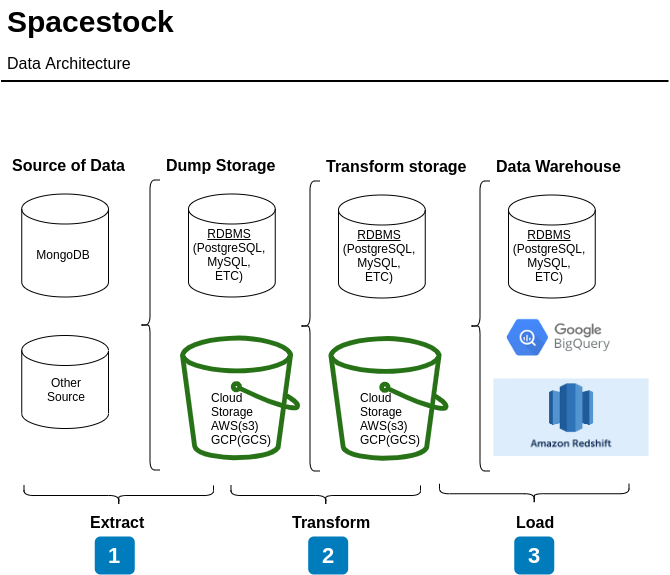

The diagram above was exported from draw.io. Its source (the exported page's mxGraphModel, read from the mxfile embedded in the PNG):
<mxGraphModel dx="1149" dy="608" grid="1" gridSize="10" guides="1" tooltips="1" connect="1" arrows="1" fold="1" page="1" pageScale="1" pageWidth="1169" pageHeight="827" math="0" shadow="0">
  <root>
    <mxCell id="0" />
    <mxCell id="1" parent="0" />
    <mxCell id="2" value="Spacestock" style="text;html=1;resizable=0;points=[];autosize=1;align=left;verticalAlign=top;spacingTop=-4;fontSize=30;fontStyle=1" vertex="1" parent="1">
      <mxGeometry x="56.5" y="64.5" width="180" height="40" as="geometry" />
    </mxCell>
    <mxCell id="3" value="Data Architecture" style="text;html=1;resizable=0;points=[];autosize=1;align=left;verticalAlign=top;spacingTop=-4;fontSize=16;" vertex="1" parent="1">
      <mxGeometry x="56.5" y="114.5" width="140" height="20" as="geometry" />
    </mxCell>
    <mxCell id="4" value="Source of Data" style="text;html=1;resizable=0;points=[];autosize=1;align=left;verticalAlign=top;spacingTop=-4;fontSize=16;fontStyle=1" vertex="1" parent="1">
      <mxGeometry x="61.5" y="216.5" width="130" height="20" as="geometry" />
    </mxCell>
    <mxCell id="5" value="" style="line;strokeWidth=2;html=1;fontSize=14;" vertex="1" parent="1">
      <mxGeometry x="52.5" y="139.5" width="667.5" height="10" as="geometry" />
    </mxCell>
    <mxCell id="6" value="" style="shape=curlyBracket;whiteSpace=wrap;html=1;rounded=1;fontSize=14;" vertex="1" parent="1">
      <mxGeometry x="191.5" y="243.5" width="20" height="290" as="geometry" />
    </mxCell>
    <mxCell id="7" value="Extract&lt;br&gt;" style="text;html=1;resizable=0;points=[];autosize=1;align=left;verticalAlign=top;spacingTop=-4;fontSize=16;fontStyle=1" vertex="1" parent="1">
      <mxGeometry x="139.5" y="574" width="70" height="20" as="geometry" />
    </mxCell>
    <mxCell id="8" value="" style="shape=cylinder2;whiteSpace=wrap;html=1;boundedLbl=1;backgroundOutline=1;size=15;" vertex="1" parent="1">
      <mxGeometry x="73.25" y="257.5" width="86.75" height="103" as="geometry" />
    </mxCell>
    <mxCell id="9" value="" style="shape=cylinder2;whiteSpace=wrap;html=1;boundedLbl=1;backgroundOutline=1;size=15;" vertex="1" parent="1">
      <mxGeometry x="73.25" y="399" width="86.75" height="93" as="geometry" />
    </mxCell>
    <mxCell id="10" value="MongoDB" style="text;html=1;strokeColor=none;fillColor=none;align=center;verticalAlign=middle;whiteSpace=wrap;rounded=0;" vertex="1" parent="1">
      <mxGeometry x="94.5" y="303" width="40" height="30" as="geometry" />
    </mxCell>
    <mxCell id="11" value="Other Source" style="text;html=1;strokeColor=none;fillColor=none;align=center;verticalAlign=middle;whiteSpace=wrap;rounded=0;" vertex="1" parent="1">
      <mxGeometry x="97.5" y="442.5" width="40" height="20" as="geometry" />
    </mxCell>
    <mxCell id="12" value="" style="shape=cylinder2;whiteSpace=wrap;html=1;boundedLbl=1;backgroundOutline=1;size=15;" vertex="1" parent="1">
      <mxGeometry x="240" y="257.5" width="86.75" height="103" as="geometry" />
    </mxCell>
    <mxCell id="13" value="&lt;u&gt;RDBMS&lt;/u&gt; (PostgreSQL, MySQL, ETC)" style="text;html=1;strokeColor=none;fillColor=none;align=center;verticalAlign=middle;whiteSpace=wrap;rounded=0;" vertex="1" parent="1">
      <mxGeometry x="261.25" y="303" width="40" height="30" as="geometry" />
    </mxCell>
    <mxCell id="14" value="Cloud Storage&lt;br&gt;AWS(s3)&lt;br&gt;GCP(GCS)" style="text;html=1;strokeColor=none;fillColor=none;align=left;verticalAlign=middle;whiteSpace=wrap;rounded=0;" vertex="1" parent="1">
      <mxGeometry x="261.25" y="471.5" width="40" height="20" as="geometry" />
    </mxCell>
    <mxCell id="15" value="Dump Storage" style="text;html=1;resizable=0;points=[];autosize=1;align=left;verticalAlign=top;spacingTop=-4;fontSize=16;fontStyle=1" vertex="1" parent="1">
      <mxGeometry x="215.5" y="216.5" width="120" height="20" as="geometry" />
    </mxCell>
    <mxCell id="16" value="" style="shape=curlyBracket;whiteSpace=wrap;html=1;rounded=1;fontSize=14;rotation=-90;" vertex="1" parent="1">
      <mxGeometry x="160.25" y="464.25" width="20" height="189.5" as="geometry" />
    </mxCell>
    <mxCell id="17" value="" style="shape=curlyBracket;whiteSpace=wrap;html=1;rounded=1;fontSize=14;" vertex="1" parent="1">
      <mxGeometry x="351.5" y="244.5" width="20" height="290" as="geometry" />
    </mxCell>
    <mxCell id="18" value="" style="shape=cylinder2;whiteSpace=wrap;html=1;boundedLbl=1;backgroundOutline=1;size=15;" vertex="1" parent="1">
      <mxGeometry x="390" y="258.5" width="86.75" height="103" as="geometry" />
    </mxCell>
    <mxCell id="19" value="&lt;u&gt;RDBMS&lt;/u&gt; (PostgreSQL, MySQL, ETC)" style="text;html=1;strokeColor=none;fillColor=none;align=center;verticalAlign=middle;whiteSpace=wrap;rounded=0;" vertex="1" parent="1">
      <mxGeometry x="411.25" y="304" width="40" height="30" as="geometry" />
    </mxCell>
    <mxCell id="20" value="Transform storage" style="text;html=1;resizable=0;points=[];autosize=1;align=left;verticalAlign=top;spacingTop=-4;fontSize=16;fontStyle=1" vertex="1" parent="1">
      <mxGeometry x="375.5" y="217.5" width="160" height="20" as="geometry" />
    </mxCell>
    <mxCell id="21" value="" style="outlineConnect=0;fontColor=#232F3E;gradientColor=none;fillColor=#277116;strokeColor=none;dashed=0;verticalLabelPosition=bottom;verticalAlign=top;align=center;html=1;fontSize=12;fontStyle=0;aspect=fixed;pointerEvents=1;shape=mxgraph.aws4.bucket;" vertex="1" parent="1">
      <mxGeometry x="231.54999999999998" y="399" width="119.95" height="124.75" as="geometry" />
    </mxCell>
    <mxCell id="22" value="Cloud Storage&lt;br&gt;AWS(s3)&lt;br&gt;GCP(GCS)" style="text;html=1;strokeColor=none;fillColor=none;align=left;verticalAlign=middle;whiteSpace=wrap;rounded=0;" vertex="1" parent="1">
      <mxGeometry x="409.7" y="472" width="40" height="20" as="geometry" />
    </mxCell>
    <mxCell id="23" value="" style="outlineConnect=0;fontColor=#232F3E;gradientColor=none;fillColor=#277116;strokeColor=none;dashed=0;verticalLabelPosition=bottom;verticalAlign=top;align=center;html=1;fontSize=12;fontStyle=0;aspect=fixed;pointerEvents=1;shape=mxgraph.aws4.bucket;" vertex="1" parent="1">
      <mxGeometry x="380" y="399.5" width="119.95" height="124.75" as="geometry" />
    </mxCell>
    <mxCell id="24" value="Transform" style="text;html=1;resizable=0;points=[];autosize=1;align=left;verticalAlign=top;spacingTop=-4;fontSize=16;fontStyle=1" vertex="1" parent="1">
      <mxGeometry x="341.5" y="574" width="90" height="20" as="geometry" />
    </mxCell>
    <mxCell id="25" value="" style="shape=curlyBracket;whiteSpace=wrap;html=1;rounded=1;fontSize=14;rotation=-90;" vertex="1" parent="1">
      <mxGeometry x="367.25" y="464.25" width="20" height="189.5" as="geometry" />
    </mxCell>
    <mxCell id="26" value="" style="shape=curlyBracket;whiteSpace=wrap;html=1;rounded=1;fontSize=14;" vertex="1" parent="1">
      <mxGeometry x="521.5" y="244.5" width="20" height="290" as="geometry" />
    </mxCell>
    <mxCell id="27" value="" style="shape=cylinder2;whiteSpace=wrap;html=1;boundedLbl=1;backgroundOutline=1;size=15;" vertex="1" parent="1">
      <mxGeometry x="560" y="258.5" width="86.75" height="103" as="geometry" />
    </mxCell>
    <mxCell id="28" value="&lt;u&gt;RDBMS&lt;/u&gt; (PostgreSQL, MySQL, ETC)" style="text;html=1;strokeColor=none;fillColor=none;align=center;verticalAlign=middle;whiteSpace=wrap;rounded=0;" vertex="1" parent="1">
      <mxGeometry x="581.25" y="304" width="40" height="30" as="geometry" />
    </mxCell>
    <mxCell id="29" value="Data Warehouse" style="text;html=1;resizable=0;points=[];autosize=1;align=left;verticalAlign=top;spacingTop=-4;fontSize=16;fontStyle=1" vertex="1" parent="1">
      <mxGeometry x="545.5" y="217.5" width="140" height="20" as="geometry" />
    </mxCell>
    <mxCell id="30" value="" style="shape=image;verticalLabelPosition=bottom;labelBackgroundColor=#ffffff;verticalAlign=top;aspect=fixed;imageAspect=0;image=data:image/png,(base64 omitted: 5508 chars);" vertex="1" parent="1">
      <mxGeometry x="542.5" y="372.5" width="135.48" height="57.5" as="geometry" />
    </mxCell>
    <mxCell id="31" value="" style="shape=image;verticalLabelPosition=bottom;labelBackgroundColor=#ffffff;verticalAlign=top;aspect=fixed;imageAspect=0;image=data:image/png,(base64 omitted: 3864 chars);" vertex="1" parent="1">
      <mxGeometry x="545.5" y="442.5" width="155" height="77.5" as="geometry" />
    </mxCell>
    <mxCell id="32" value="Load" style="text;html=1;resizable=0;points=[];autosize=1;align=left;verticalAlign=top;spacingTop=-4;fontSize=16;fontStyle=1" vertex="1" parent="1">
      <mxGeometry x="566.25" y="574" width="50" height="20" as="geometry" />
    </mxCell>
    <mxCell id="33" value="" style="shape=curlyBracket;whiteSpace=wrap;html=1;rounded=1;fontSize=14;rotation=-90;" vertex="1" parent="1">
      <mxGeometry x="575.75" y="462.5" width="20" height="189.5" as="geometry" />
    </mxCell>
    <mxCell id="34" value="1" style="rounded=1;whiteSpace=wrap;html=1;fillColor=#007CBD;strokeColor=none;fontColor=#FFFFFF;fontStyle=1;fontSize=22;" vertex="1" parent="1">
      <mxGeometry x="146.25" y="600" width="40" height="38" as="geometry" />
    </mxCell>
    <mxCell id="35" value="2" style="rounded=1;whiteSpace=wrap;html=1;fillColor=#007CBD;strokeColor=none;fontColor=#FFFFFF;fontStyle=1;fontSize=22;" vertex="1" parent="1">
      <mxGeometry x="359.7" y="600" width="40" height="38" as="geometry" />
    </mxCell>
    <mxCell id="36" value="3" style="rounded=1;whiteSpace=wrap;html=1;fillColor=#007CBD;strokeColor=none;fontColor=#FFFFFF;fontStyle=1;fontSize=22;" vertex="1" parent="1">
      <mxGeometry x="565.75" y="600" width="40" height="38" as="geometry" />
    </mxCell>
  </root>
</mxGraphModel>